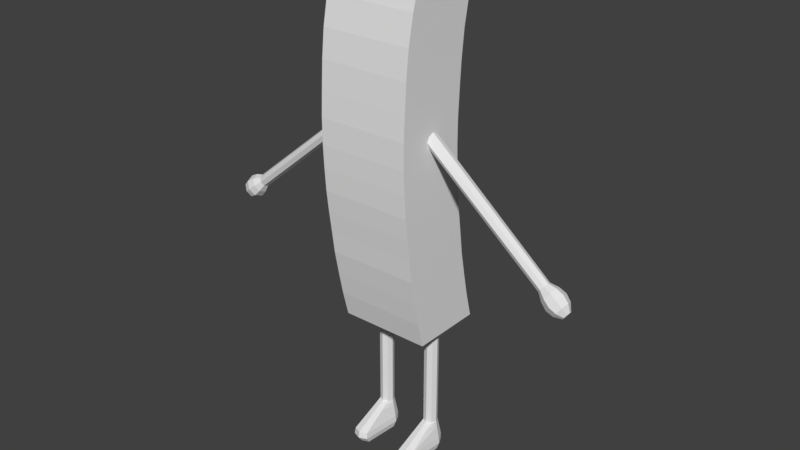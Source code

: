 # Source: FrenchFry.blend  (saved by Blender 2.78.0; exported with 4.5.12 LTS)
import bpy
from mathutils import Matrix  # noqa: F401  (used for matrix-valued properties, if any)

bpy.ops.wm.read_factory_settings(use_empty=True)
scene = bpy.context.scene
scene.name = 'Scene'

# ---- collections
col_collection_1 = bpy.data.collections.new('Collection 1'); scene.collection.children.link(col_collection_1)

# ---- world
world_world = bpy.data.worlds.new('World'); scene.world = world_world
world_world.color = (0.05088, 0.05088, 0.05088)
world_world.use_sun_shadow = False
world_world.sun_shadow_jitter_overblur = 0.0
world_world.cycles.sampling_method = 'MANUAL'

# ---- meshes
me_plane = bpy.data.meshes.new('Plane')
me_plane.from_pydata([(1.168, -0.9782, 0.0), (1.168, 0.8824, 0.0), (1.168, -1.053, 0.5454), (1.168, 0.8079, 0.5454), (1.168, -1.117, 1.091), (1.168, 0.7441, 1.091), (1.168, -1.156, 1.663), (1.168, 0.7042, 1.663), (1.168, -1.183, 2.248), (1.168, 0.6776, 2.248), (1.168, -1.185, 2.895), (1.168, 0.676, 2.895), (1.168, -1.152, 3.541), (1.168, 0.7084, 3.541), (1.168, -1.111, 4.216), (1.168, 0.7499, 4.216), (1.168, -1.035, 4.909), (1.168, 0.8254, 4.909), (1.168, -0.8967, 5.62), (1.168, 0.9639, 5.62), (1.168, -0.6935, 6.313), (1.168, 1.167, 6.313), (1.168, -0.9025, -0.5765), (1.168, 0.9582, -0.5765), (1.168, -0.7779, -1.219), (1.168, 1.083, -1.219), (1.168, -0.6581, -1.796), (1.168, 1.203, -1.796), (1.168, -0.4887, -2.461), (1.168, 1.372, -2.461), (1.169, -0.005952, 2.649), (1.169, -0.06286, 2.787), (1.169, -0.2003, 2.844), (1.169, -0.3377, 2.787), (1.169, -0.3946, 2.649), (1.169, -0.3377, 2.512), (1.169, -0.2003, 2.455), (1.169, -0.06286, 2.512), (4.175, -0.04355, 0.1352), (4.239, -0.08945, 0.226), (4.265, -0.2003, 0.2636), (4.239, -0.3111, 0.226), (4.175, -0.357, 0.1352), (4.112, -0.3111, 0.04434), (4.085, -0.2003, 0.006724), (4.112, -0.08945, 0.04434), (4.333, 0.04574, 0.01654), (4.432, -0.02631, 0.1591), (4.473, -0.2003, 0.2182), (4.432, -0.3742, 0.1591), (4.333, -0.4463, 0.01654), (4.233, -0.3742, -0.126), (4.192, -0.2003, -0.1851), (4.233, -0.02631, -0.126), (4.49, 0.08508, -0.1072), (4.606, 0.001505, 0.05815), (4.654, -0.2003, 0.1266), (4.606, -0.402, 0.05815), (4.49, -0.4856, -0.1072), (4.375, -0.402, -0.2726), (4.327, -0.2003, -0.3411), (4.375, 0.001505, -0.2726), (4.642, 0.04059, -0.2248), (4.739, -0.02995, -0.08519), (4.78, -0.2003, -0.02738), (4.739, -0.3706, -0.08519), (4.642, -0.4411, -0.2248), (4.544, -0.3706, -0.3644), (4.504, -0.2003, -0.4222), (4.544, -0.02995, -0.3644), (4.772, -0.08492, -0.33), (4.819, -0.1187, -0.2631), (4.838, -0.2003, -0.2354), (4.819, -0.2818, -0.2631), (4.772, -0.3156, -0.33), (4.725, -0.2818, -0.3968), (4.706, -0.2003, -0.4245), (4.725, -0.1187, -0.3968), (0.714, 0.6231, -2.46), (0.5862, 0.5702, -2.46), (0.5333, 0.4425, -2.46), (0.5862, 0.3148, -2.46), (0.714, 0.2619, -2.46), (0.8417, 0.3148, -2.46), (0.8946, 0.4425, -2.46), (0.8417, 0.5702, -2.46), (0.714, 0.6231, -5.285), (0.5862, 0.5702, -5.285), (0.5333, 0.4425, -5.285), (0.5862, 0.3148, -5.285), (0.714, 0.2619, -5.285), (0.8417, 0.3148, -5.285), (0.8946, 0.4425, -5.285), (0.8417, 0.5702, -5.285), (0.714, 0.7165, -5.762), (0.5202, 0.6363, -5.762), (0.4399, 0.4425, -5.762), (0.5202, -0.594, -5.762), (0.714, -0.6743, -5.762), (0.9077, -0.594, -5.762), (0.988, 0.4425, -5.762), (0.9077, 0.6363, -5.762), (0.714, 0.6291, -6.078), (0.5333, 0.5589, -6.078), (0.4584, 0.3895, -6.078), (0.5333, -0.5166, -6.078), (0.714, -0.5868, -6.078), (0.8947, -0.5166, -6.078), (0.9695, 0.3895, -6.078), (0.8947, 0.5589, -6.078), (1.169, 0.1509, 2.649), (1.169, 0.04804, 2.898), (1.169, -0.2003, 3.001), (1.169, -0.4486, 2.898), (1.169, -0.5514, 2.649), (1.169, -0.4486, 2.401), (1.169, -0.2003, 2.298), (1.169, 0.04804, 2.401), (1.168, 0.003723, 0.0), (1.168, -0.07077, 0.5454), (1.168, -0.1346, 1.091), (1.168, -0.1745, 1.663), (1.168, -0.2011, 2.248), (1.169, -0.2003, 2.382), (1.168, -0.1703, 3.541), (1.168, -0.1288, 4.216), (1.168, -0.05333, 4.909), (1.168, 0.08524, 5.62), (1.168, 0.2885, 6.313), (1.168, 0.07947, -0.5765), (1.168, 0.204, -1.219), (1.168, 0.3238, -1.796), (1.168, 0.4932, -2.461), (1.168, 0.6766, 2.649), (1.168, -1.184, 2.649), (1.168, -0.8964, 0.0), (1.168, -0.9709, 0.5454), (1.168, -1.035, 1.091), (1.168, -1.075, 1.663), (1.168, -1.101, 2.248), (1.168, -1.103, 2.895), (1.168, -1.07, 3.541), (1.168, -1.029, 4.216), (1.168, -0.9534, 4.909), (1.168, -0.8149, 5.62), (1.168, -0.6116, 6.313), (1.168, -0.8206, -0.5765), (1.168, -0.6961, -1.219), (1.168, -0.5763, -1.796), (1.168, -0.4069, -2.461), (1.168, -1.102, 2.649), (1.168, 0.8042, 0.0), (1.168, 0.7297, 0.5454), (1.168, 0.6659, 1.091), (1.168, 0.626, 1.663), (1.168, 0.5994, 2.248), (1.168, 0.5978, 2.895), (1.168, 0.6302, 3.541), (1.168, 0.6717, 4.216), (1.168, 0.7472, 4.909), (1.168, 0.8858, 5.62), (1.168, 1.089, 6.313), (1.168, 0.88, -0.5765), (1.168, 1.005, -1.219), (1.168, 1.124, -1.796), (1.168, 1.294, -2.461), (1.168, 0.5984, 2.649), (1.169, 0.06736, 2.649), (1.168, 0.1806, 0.0), (1.168, 0.1061, 0.5454), (1.168, 0.04223, 1.091), (1.168, 0.002325, 1.663), (1.168, -0.02428, 2.248), (1.169, -0.01102, 2.46), (1.168, 0.006513, 3.541), (1.168, 0.04808, 4.216), (1.168, 0.1235, 4.909), (1.168, 0.2621, 5.62), (1.168, 0.4653, 6.313), (1.168, 0.2563, -0.5765), (1.168, 0.3809, -1.219), (1.168, 0.5007, -1.796), (1.168, 0.67, -2.461), (1.168, -0.167, 0.0), (1.168, -0.2415, 0.5454), (1.168, -0.3053, 1.091), (1.168, -0.3452, 1.663), (1.168, -0.3718, 2.248), (1.169, -0.3895, 2.46), (1.168, -0.3411, 3.541), (1.168, -0.2995, 4.216), (1.168, -0.224, 4.909), (1.168, -0.08547, 5.62), (1.168, 0.1178, 6.313), (1.168, -0.09124, -0.5765), (1.168, 0.03333, -1.219), (1.168, 0.1531, -1.796), (1.168, 0.3225, -2.461), (1.169, -0.4679, 2.649), (1.168, -1.184, 2.479), (1.168, 0.677, 2.479), (1.169, -0.2003, 2.917), (1.168, -1.102, 2.479), (1.168, 0.5988, 2.479), (1.169, -0.01102, 2.839), (1.169, -0.3895, 2.839), (1.235, -0.3937, 2.594), (1.233, -0.3371, 2.458), (1.236, -0.2003, 2.787), (1.236, -0.3371, 2.731), (1.235, -0.006774, 2.594), (1.236, -0.06344, 2.731), (1.233, -0.06344, 2.458), (1.233, -0.2003, 2.402), (1.327, -0.3926, 2.517), (1.331, -0.2003, 2.708), (1.327, -0.007927, 2.517), (1.323, -0.06426, 2.382), (1.323, -0.3363, 2.382), (1.33, -0.3363, 2.652), (1.33, -0.06426, 2.652), (1.322, -0.2003, 2.326), (4.114, -0.3577, 0.1867), (4.202, -0.2003, 0.3165), (4.114, -0.04278, 0.1867), (4.051, -0.0889, 0.09492), (4.051, -0.3116, 0.09492), (4.176, -0.3116, 0.2785), (4.176, -0.0889, 0.2785), (4.026, -0.2003, 0.05691), (3.994, -0.3121, 0.143), (4.116, -0.3121, 0.3283), (4.116, -0.08839, 0.3283), (3.969, -0.2003, 0.1046), (4.055, -0.3585, 0.2356), (4.141, -0.2003, 0.3667), (4.055, -0.04205, 0.2356), (3.994, -0.08839, 0.143), (4.156, -0.06648, -0.01762), (4.232, -0.01107, 0.09202), (4.156, -0.334, -0.01762), (4.124, -0.2003, -0.06304), (4.309, -0.334, 0.2017), (4.232, -0.3894, 0.09202), (4.309, -0.06648, 0.2017), (4.341, -0.2003, 0.2471), (0.7182, -0.9782, 0.0), (0.7182, -1.053, 0.5454), (0.7182, -1.117, 1.091), (0.7182, -1.156, 1.663), (0.7182, -1.183, 2.248), (0.7182, -1.185, 2.895), (0.7182, -1.152, 3.541), (0.7182, -1.111, 4.216), (0.7182, -1.035, 4.909), (0.7182, -0.8967, 5.62), (0.7182, -0.6935, 6.313), (0.7182, -0.9025, -0.5765), (0.7182, -0.7779, -1.219), (0.7182, -0.6581, -1.796), (0.7182, -0.4887, -2.461), (0.7182, 0.8824, 0.0), (0.7182, 0.8079, 0.5454), (0.7182, 0.7441, 1.091), (0.7182, 0.7042, 1.663), (0.7182, 0.6776, 2.248), (0.7182, 0.676, 2.895), (0.7182, 0.7084, 3.541), (0.7182, 0.7499, 4.216), (0.7182, 0.8254, 4.909), (0.7182, 0.9639, 5.62), (0.7182, 1.167, 6.313), (0.7182, 0.9582, -0.5765), (0.7182, 1.083, -1.219), (0.7182, 1.203, -1.796), (0.7182, 1.372, -2.461), (0.7182, 0.2885, 6.313), (0.7182, 0.6766, 2.649), (0.7182, -1.184, 2.649), (0.7182, -0.6116, 6.313), (0.7182, -0.4069, -2.461), (0.7182, 1.294, -2.461), (0.7182, 1.089, 6.313), (0.7182, 0.4653, 6.313), (0.8807, 0.6093, -2.46), (0.7182, 0.1178, 6.313), (0.714, 0.2067, -2.46), (0.7182, -1.184, 2.479), (0.7182, 0.677, 2.479), (0.5347, 0.8824, 0.0), (0.5347, 0.8079, 0.5454), (0.5347, 0.7441, 1.091), (0.5347, 0.7042, 1.663), (0.5347, 0.6776, 2.248), (0.5347, 0.676, 2.895), (0.5347, 0.7084, 3.541), (0.5347, 0.7499, 4.216), (0.5347, 0.8254, 4.909), (0.5347, 0.9639, 5.62), (0.5347, 1.167, 6.313), (0.5347, 0.9582, -0.5765), (0.5347, 1.083, -1.219), (0.5347, 1.203, -1.796), (0.5347, 1.372, -2.461), (0.5347, 0.2885, 6.313), (0.5347, -1.184, 2.649), (0.5347, -0.6116, 6.313), (0.5347, 1.089, 6.313), (0.5347, 0.4653, 6.313), (0.5347, 0.1178, 6.313), (0.5347, -1.184, 2.479), (0.5347, -0.9782, 0.0), (0.5347, -1.053, 0.5454), (0.5347, -1.117, 1.091), (0.5347, -1.156, 1.663), (0.5347, -1.183, 2.248), (0.5347, -1.185, 2.895), (0.5347, -1.152, 3.541), (0.5347, -1.111, 4.216), (0.5347, -1.035, 4.909), (0.5347, -0.8967, 5.62), (0.5347, -0.6935, 6.313), (0.5347, -0.9025, -0.5765), (0.5347, -0.7779, -1.219), (0.5347, -0.6581, -1.796), (0.5347, -0.4887, -2.461), (0.4229, 0.4425, -2.46), (0.5347, 0.6766, 2.649), (0.5347, -0.4069, -2.461), (0.5347, 1.294, -2.461), (0.9498, 0.4425, -2.46), (0.8807, 0.2757, -2.46), (0.5347, 0.677, 2.479), (0.8951, -0.9782, 0.0), (0.8951, -1.053, 0.5454), (0.8951, -1.117, 1.091), (0.8951, -1.156, 1.663), (0.8951, -1.183, 2.248), (0.8951, -1.185, 2.895), (0.8951, -1.152, 3.541), (0.8951, -1.111, 4.216), (0.8951, -1.035, 4.909), (0.8951, -0.8967, 5.62), (0.8951, -0.6935, 6.313), (0.8951, -0.9025, -0.5765), (0.8951, -0.7779, -1.219), (0.8951, -0.6581, -1.796), (0.8951, -0.4887, -2.461), (0.5472, 0.6093, -2.46), (0.8951, 0.6766, 2.649), (0.8951, -0.4069, -2.461), (0.8951, 1.294, -2.461), (0.714, 0.6783, -2.46), (0.5472, 0.2757, -2.46), (0.8951, 0.677, 2.479), (0.8951, 0.8824, 0.0), (0.8951, 0.8079, 0.5454), (0.8951, 0.7441, 1.091), (0.8951, 0.7042, 1.663), (0.8951, 0.6776, 2.248), (0.8951, 0.676, 2.895), (0.8951, 0.7084, 3.541), (0.8951, 0.7499, 4.216), (0.8951, 0.8254, 4.909), (0.8951, 0.9639, 5.62), (0.8951, 1.167, 6.313), (0.8951, 0.9582, -0.5765), (0.8951, 1.083, -1.219), (0.8951, 1.203, -1.796), (0.8951, 1.372, -2.461), (0.8951, 0.2885, 6.313), (0.8951, -1.184, 2.649), (0.8951, -0.6116, 6.313), (0.8951, 1.089, 6.313), (0.8951, 0.4653, 6.313), (0.8951, 0.1178, 6.313), (0.8951, -1.184, 2.479), (1.095, -0.9782, 0.0), (1.095, -1.053, 0.5454), (1.095, -1.117, 1.091), (1.095, -1.156, 1.663), (1.095, -1.183, 2.248), (1.095, -1.185, 2.895), (1.095, -1.152, 3.541), (1.095, -1.111, 4.216), (1.095, -1.035, 4.909), (1.095, -0.8967, 5.62), (1.095, -0.6935, 6.313), (1.095, -0.9025, -0.5765), (1.095, -0.7779, -1.219), (1.095, -0.6581, -1.796), (1.095, -0.4887, -2.461), (1.095, 0.4696, -2.461), (1.095, 0.6766, 2.649), (1.095, -0.4069, -2.461), (1.095, 1.294, -2.461), (1.095, 0.6636, -2.461), (1.095, 0.2967, -2.461), (1.095, 0.677, 2.479), (1.095, 0.8824, 0.0), (1.095, 0.8079, 0.5454), (1.095, 0.7441, 1.091), (1.095, 0.7042, 1.663), (1.095, 0.6776, 2.248), (1.095, 0.676, 2.895), (1.095, 0.7084, 3.541), (1.095, 0.7499, 4.216), (1.095, 0.8254, 4.909), (1.095, 0.9639, 5.62), (1.095, 1.167, 6.313), (1.095, 0.9582, -0.5765), (1.095, 1.083, -1.219), (1.095, 1.203, -1.796), (1.095, 1.372, -2.461), (1.095, 0.2885, 6.313), (1.095, -1.184, 2.649), (1.095, -0.6116, 6.313), (1.095, 1.089, 6.313), (1.095, 0.4653, 6.313), (1.095, 0.1178, 6.313), (1.095, -1.184, 2.479), (0.714, 0.7336, -2.46), (0.5082, 0.6483, -2.46), (0.4781, 0.4425, -2.46), (0.5082, 0.2367, -2.46), (0.714, 0.1515, -2.46), (0.9198, 0.2367, -2.46), (1.005, 0.4425, -2.46), (0.9198, 0.6483, -2.46), (0.714, 0.2619, -2.52), (0.8417, 0.3148, -2.52), (0.5333, 0.4425, -2.52), (0.5862, 0.3148, -2.52), (0.714, 0.6231, -2.52), (0.5862, 0.5702, -2.52), (0.8417, 0.5702, -2.52), (0.8946, 0.4425, -2.52), (0.714, 0.2619, -2.579), (0.5333, 0.4425, -2.579), (0.714, 0.6231, -2.579), (0.8417, 0.5702, -2.579), (0.8417, 0.3148, -2.579), (0.5862, 0.3148, -2.579), (0.5862, 0.5702, -2.579), (0.8946, 0.4425, -2.579), (0.8517, 0.5802, -5.357), (0.714, 0.6372, -5.357), (0.8517, 0.1774, -5.357), (0.9087, 0.4425, -5.357), (0.5763, 0.1774, -5.357), (0.714, 0.1204, -5.357), (0.5763, 0.5802, -5.357), (0.5192, 0.4425, -5.357), (0.8622, 0.5908, -5.434), (0.8622, 0.03233, -5.434), (0.5657, 0.03233, -5.434), (0.5657, 0.5908, -5.434), (0.714, 0.6522, -5.434), (0.9236, 0.4425, -5.434), (0.714, -0.02908, -5.434), (0.5043, 0.4425, -5.434), (0.714, 0.2619, -5.201), (0.5333, 0.4425, -5.201), (0.714, 0.6231, -5.201), (0.8417, 0.5702, -5.201), (0.8417, 0.3148, -5.201), (0.5862, 0.3148, -5.201), (0.5862, 0.5702, -5.201), (0.8946, 0.4425, -5.201), (0.8417, 0.3148, -5.112), (0.5862, 0.3148, -5.112), (0.5862, 0.5702, -5.112), (0.8946, 0.4425, -5.112), (0.714, 0.2619, -5.112), (0.5333, 0.4425, -5.112), (0.714, 0.6231, -5.112), (0.8417, 0.5702, -5.112), (0.8417, 0.3148, -3.846), (0.5862, 0.3148, -3.846), (0.5862, 0.5702, -3.846), (0.8946, 0.4425, -3.846), (0.714, 0.2619, -3.846), (0.5333, 0.4425, -3.846), (0.714, 0.6231, -3.846), (0.8417, 0.5702, -3.846), (0.714, 0.2619, -4.011), (0.5333, 0.4425, -4.011), (0.714, 0.6231, -4.011), (0.8417, 0.5702, -4.011), (0.8417, 0.3148, -4.011), (0.5862, 0.3148, -4.011), (0.5862, 0.5702, -4.011), (0.8946, 0.4425, -4.011), (0.8417, 0.3148, -3.671), (0.5862, 0.3148, -3.671), (0.5862, 0.5702, -3.671), (0.8946, 0.4425, -3.671), (0.714, 0.2619, -3.671), (0.5333, 0.4425, -3.671), (0.714, 0.6231, -3.671), (0.8417, 0.5702, -3.671), (0.8417, 0.3148, -3.928), (0.5862, 0.3148, -3.928), (0.5862, 0.5702, -3.928), (0.8946, 0.4425, -3.928), (0.714, 0.2619, -3.928), (0.5333, 0.4425, -3.928), (0.714, 0.6231, -3.928), (0.8417, 0.5702, -3.928), (0.714, 0.2619, -3.759), (0.5333, 0.4425, -3.759), (0.714, 0.6231, -3.759), (0.8417, 0.5702, -3.759), (0.8417, 0.3148, -3.759), (0.5862, 0.3148, -3.759), (0.5862, 0.5702, -3.759), (0.8946, 0.4425, -3.759), (0.714, 0.2619, -4.562), (0.5333, 0.4425, -4.562), (0.714, 0.6231, -4.562), (0.8417, 0.5702, -4.562), (0.8417, 0.3148, -4.562), (0.5862, 0.3148, -4.562), (0.5862, 0.5702, -4.562), (0.8946, 0.4425, -4.562), (0.8417, 0.3148, -3.125), (0.5862, 0.3148, -3.125), (0.5862, 0.5702, -3.125), (0.8946, 0.4425, -3.125), (0.714, 0.2619, -3.125), (0.5333, 0.4425, -3.125), (0.714, 0.6231, -3.125), (0.8417, 0.5702, -3.125), (2.659, -0.3242, 1.263), (2.723, -0.3242, 1.49), (2.723, -0.07632, 1.49), (2.645, -0.2003, 1.216), (2.691, -0.3755, 1.376), (2.736, -0.2003, 1.537), (2.691, -0.02499, 1.376), (2.659, -0.07632, 1.263), (2.506, -0.3256, 1.391), (2.563, -0.3256, 1.624), (2.563, -0.07494, 1.624), (2.494, -0.2003, 1.343), (2.534, -0.3775, 1.507), (2.575, -0.2003, 1.672), (2.534, -0.02303, 1.507), (2.506, -0.07494, 1.391), (2.861, -0.3734, 1.234), (2.912, -0.2003, 1.391), (2.861, -0.02711, 1.234), (2.825, -0.07783, 1.123), (2.825, -0.3227, 1.123), (2.897, -0.3227, 1.345), (2.897, -0.07783, 1.345), (2.81, -0.2003, 1.077), (2.613, -0.3765, 1.442), (2.656, -0.2003, 1.605), (2.613, -0.02401, 1.442), (2.582, -0.07563, 1.327), (2.582, -0.3249, 1.327), (2.643, -0.3249, 1.557), (2.643, -0.07563, 1.557), (2.57, -0.2003, 1.279), (2.742, -0.3234, 1.193), (2.81, -0.3234, 1.418), (2.81, -0.07707, 1.418), (2.728, -0.2003, 1.146), (2.776, -0.3745, 1.305), (2.824, -0.2003, 1.464), (2.776, -0.02605, 1.305), (2.742, -0.07707, 1.193), (0.4192, 0.4393, -5.92), (0.5056, -0.6205, -5.92), (0.714, 0.7037, -5.92), (0.5056, 0.62, -5.92), (0.9223, 0.62, -5.92), (0.9223, -0.6205, -5.92), (1.009, 0.4393, -5.92), (0.714, -0.7042, -5.92), (-1.168, -0.9782, 0.0), (-1.168, 0.8824, 0.0), (-1.168, -1.053, 0.5454), (-1.168, 0.8079, 0.5454), (-1.168, -1.117, 1.091), (-1.168, 0.7441, 1.091), (-1.168, -1.156, 1.663), (-1.168, 0.7042, 1.663), (-1.168, -1.183, 2.248), (-1.168, 0.6776, 2.248), (-1.168, -1.185, 2.895), (-1.168, 0.676, 2.895), (-1.168, -1.152, 3.541), (-1.168, 0.7084, 3.541), (-1.168, -1.111, 4.216), (-1.168, 0.7499, 4.216), (-1.168, -1.035, 4.909), (-1.168, 0.8254, 4.909), (-1.168, -0.8967, 5.62), (-1.168, 0.9639, 5.62), (-1.168, -0.6935, 6.313), (-1.168, 1.167, 6.313), (-1.168, -0.9025, -0.5765), (-1.168, 0.9582, -0.5765), (-1.168, -0.7779, -1.219), (-1.168, 1.083, -1.219), (-1.168, -0.6581, -1.796), (-1.168, 1.203, -1.796), (-1.168, -0.4887, -2.461), (-1.168, 1.372, -2.461), (0.0, -0.9782, 0.0), (0.0, 0.8824, 0.0), (0.0, -1.053, 0.5454), (0.0, 0.8079, 0.5454), (0.0, -1.117, 1.091), (0.0, 0.7441, 1.091), (0.0, -1.156, 1.663), (0.0, 0.7042, 1.663), (0.0, -1.183, 2.248), (0.0, 0.6776, 2.248), (0.0, -1.185, 2.895), (0.0, 0.676, 2.895), (0.0, -1.152, 3.541), (0.0, 0.7084, 3.541), (0.0, -1.111, 4.216), (0.0, 0.7499, 4.216), (0.0, -1.035, 4.909), (0.0, 0.8254, 4.909), (0.0, -0.8967, 5.62), (0.0, 0.9639, 5.62), (0.0, -0.6935, 6.313), (0.0, 1.167, 6.313), (0.0, -0.9025, -0.5765), (0.0, 0.9582, -0.5765), (0.0, -0.7779, -1.219), (0.0, 1.083, -1.219), (0.0, -0.6581, -1.796), (0.0, 1.203, -1.796), (0.0, -0.4887, -2.461), (0.0, 1.372, -2.461), (-1.169, -0.005952, 2.649), (-1.169, -0.06286, 2.787), (-1.169, -0.2003, 2.844), (-1.169, -0.3377, 2.787), (-1.169, -0.3946, 2.649), (-1.169, -0.3377, 2.512), (-1.169, -0.2003, 2.455), (-1.169, -0.06286, 2.512), (-4.175, -0.04355, 0.1352), (-4.239, -0.08945, 0.226), (-4.265, -0.2003, 0.2636), (-4.239, -0.3111, 0.226), (-4.175, -0.357, 0.1352), (-4.112, -0.3111, 0.04434), (-4.085, -0.2003, 0.006724), (-4.112, -0.08945, 0.04434), (-4.333, 0.04574, 0.01654), (-4.432, -0.02631, 0.1591), (-4.473, -0.2003, 0.2182), (-4.432, -0.3742, 0.1591), (-4.333, -0.4463, 0.01654), (-4.233, -0.3742, -0.126), (-4.192, -0.2003, -0.1851), (-4.233, -0.02631, -0.126), (-4.49, 0.08508, -0.1072), (-4.606, 0.001505, 0.05815), (-4.654, -0.2003, 0.1266), (-4.606, -0.402, 0.05815), (-4.49, -0.4856, -0.1072), (-4.375, -0.402, -0.2726), (-4.327, -0.2003, -0.3411), (-4.375, 0.001505, -0.2726), (-4.642, 0.04059, -0.2248), (-4.739, -0.02995, -0.08519), (-4.78, -0.2003, -0.02738), (-4.739, -0.3706, -0.08519), (-4.642, -0.4411, -0.2248), (-4.544, -0.3706, -0.3644), (-4.504, -0.2003, -0.4222), (-4.544, -0.02995, -0.3644), (-4.772, -0.08492, -0.33), (-4.819, -0.1187, -0.2631), (-4.838, -0.2003, -0.2354), (-4.819, -0.2818, -0.2631), (-4.772, -0.3156, -0.33), (-4.725, -0.2818, -0.3968), (-4.706, -0.2003, -0.4245), (-4.725, -0.1187, -0.3968), (-0.714, 0.6231, -2.46), (-0.5862, 0.5702, -2.46), (-0.5333, 0.4425, -2.46), (-0.5862, 0.3148, -2.46), (-0.714, 0.2619, -2.46), (-0.8417, 0.3148, -2.46), (-0.8946, 0.4425, -2.46), (-0.8417, 0.5702, -2.46), (-0.714, 0.6231, -5.285), (-0.5862, 0.5702, -5.285), (-0.5333, 0.4425, -5.285), (-0.5862, 0.3148, -5.285), (-0.714, 0.2619, -5.285), (-0.8417, 0.3148, -5.285), (-0.8946, 0.4425, -5.285), (-0.8417, 0.5702, -5.285), (-0.714, 0.7165, -5.762), (-0.5202, 0.6363, -5.762), (-0.4399, 0.4425, -5.762), (-0.5202, -0.594, -5.762), (-0.714, -0.6743, -5.762), (-0.9077, -0.594, -5.762), (-0.988, 0.4425, -5.762), (-0.9077, 0.6363, -5.762), (-0.714, 0.6291, -6.078), (-0.5333, 0.5589, -6.078), (-0.4584, 0.3895, -6.078), (-0.5333, -0.5166, -6.078), (-0.714, -0.5868, -6.078), (-0.8947, -0.5166, -6.078), (-0.9695, 0.3895, -6.078), (-0.8947, 0.5589, -6.078), (-1.169, 0.1509, 2.649), (-1.169, 0.04804, 2.898), (-1.169, -0.2003, 3.001), (-1.169, -0.4486, 2.898), (-1.169, -0.5514, 2.649), (-1.169, -0.4486, 2.401), (-1.169, -0.2003, 2.298), (-1.169, 0.04804, 2.401), (-1.168, 0.003723, 0.0), (-1.168, -0.07077, 0.5454), (-1.168, -0.1346, 1.091), (-1.168, -0.1745, 1.663), (-1.168, -0.2011, 2.248), (-1.169, -0.2003, 2.382), (-1.168, -0.1703, 3.541), (-1.168, -0.1288, 4.216), (-1.168, -0.05333, 4.909), (-1.168, 0.08524, 5.62), (-1.168, 0.2885, 6.313), (-1.168, 0.07947, -0.5765), (-1.168, 0.204, -1.219), (-1.168, 0.3238, -1.796), (-1.168, 0.4932, -2.461), (0.0, 0.4375, -2.461), (0.0, 0.2885, 6.313), (-1.168, 0.6766, 2.649), (-1.168, -1.184, 2.649), (0.0, -1.184, 2.649), (0.0, 0.6766, 2.649), (0.0, -0.4069, -2.461), (-1.168, -0.8964, 0.0), (-1.168, -0.9709, 0.5454), (-1.168, -1.035, 1.091), (-1.168, -1.075, 1.663), (-1.168, -1.101, 2.248), (-1.168, -1.103, 2.895), (-1.168, -1.07, 3.541), (-1.168, -1.029, 4.216), (-1.168, -0.9534, 4.909), (-1.168, -0.8149, 5.62), (-1.168, -0.6116, 6.313), (-1.168, -0.8206, -0.5765), (-1.168, -0.6961, -1.219), (-1.168, -0.5763, -1.796), (-1.168, -0.4069, -2.461), (0.0, -0.6116, 6.313), (-1.168, -1.102, 2.649), (-1.168, 0.8042, 0.0), (-1.168, 0.7297, 0.5454), (-1.168, 0.6659, 1.091), (-1.168, 0.626, 1.663), (-1.168, 0.5994, 2.248), (-1.168, 0.5978, 2.895), (-1.168, 0.6302, 3.541), (-1.168, 0.6717, 4.216), (-1.168, 0.7472, 4.909), (-1.168, 0.8858, 5.62), (-1.168, 1.089, 6.313), (-1.168, 0.88, -0.5765), (-1.168, 1.005, -1.219), (-1.168, 1.124, -1.796), (-1.168, 1.294, -2.461), (0.0, 1.089, 6.313), (0.0, 1.294, -2.461), (-1.168, 0.5984, 2.649), (0.0, 0.6144, -2.461), (-1.169, 0.06736, 2.649), (-1.168, 0.1806, 0.0), (-1.168, 0.1061, 0.5454), (-1.168, 0.04223, 1.091), (-1.168, 0.002325, 1.663), (-1.168, -0.02428, 2.248), (-1.169, -0.01102, 2.46), (-1.168, 0.006513, 3.541), (-1.168, 0.04808, 4.216), (-1.168, 0.1235, 4.909), (-1.168, 0.2621, 5.62), (-1.168, 0.4653, 6.313), (-1.168, 0.2563, -0.5765), (-1.168, 0.3809, -1.219), (-1.168, 0.5007, -1.796), (-1.168, 0.67, -2.461), (0.0, 0.4653, 6.313), (-1.168, -0.167, 0.0), (-1.168, -0.2415, 0.5454), (-1.168, -0.3053, 1.091), (-1.168, -0.3452, 1.663), (-1.168, -0.3718, 2.248), (-1.169, -0.3895, 2.46), (-1.168, -0.3411, 3.541), (-1.168, -0.2995, 4.216), (-1.168, -0.224, 4.909), (-1.168, -0.08547, 5.62), (-1.168, 0.1178, 6.313), (-1.168, -0.09124, -0.5765), (-1.168, 0.03333, -1.219), (-1.168, 0.1531, -1.796), (-1.168, 0.3225, -2.461), (0.0, 0.1178, 6.313), (0.0, 0.2668, -2.461), (-1.169, -0.4679, 2.649), (-1.168, -1.184, 2.479), (-1.168, 0.677, 2.479), (0.0, -1.184, 2.479), (0.0, 0.677, 2.479), (-1.169, -0.2003, 2.917), (-1.168, -1.102, 2.479), (-1.168, 0.5988, 2.479), (-1.169, -0.01102, 2.839), (-1.169, -0.3895, 2.839), (-1.235, -0.3937, 2.594), (-1.233, -0.3371, 2.458), (-1.236, -0.2003, 2.787), (-1.236, -0.3371, 2.731), (-1.235, -0.006774, 2.594), (-1.236, -0.06344, 2.731), (-1.233, -0.06344, 2.458), (-1.233, -0.2003, 2.402), (-1.327, -0.3926, 2.517), (-1.331, -0.2003, 2.708), (-1.327, -0.007927, 2.517), (-1.323, -0.06426, 2.382), (-1.323, -0.3363, 2.382), (-1.33, -0.3363, 2.652), (-1.33, -0.06426, 2.652), (-1.322, -0.2003, 2.326), (-4.114, -0.3577, 0.1867), (-4.202, -0.2003, 0.3165), (-4.114, -0.04278, 0.1867), (-4.051, -0.0889, 0.09492), (-4.051, -0.3116, 0.09492), (-4.176, -0.3116, 0.2785), (-4.176, -0.0889, 0.2785), (-4.026, -0.2003, 0.05691), (-3.994, -0.3121, 0.143), (-4.116, -0.3121, 0.3283), (-4.116, -0.08839, 0.3283), (-3.969, -0.2003, 0.1046), (-4.055, -0.3585, 0.2356), (-4.141, -0.2003, 0.3667), (-4.055, -0.04205, 0.2356), (-3.994, -0.08839, 0.143), (-4.156, -0.06648, -0.01762), (-4.232, -0.01107, 0.09202), (-4.156, -0.334, -0.01762), (-4.124, -0.2003, -0.06304), (-4.309, -0.334, 0.2017), (-4.232, -0.3894, 0.09202), (-4.309, -0.06648, 0.2017), (-4.341, -0.2003, 0.2471), (-0.7182, -0.9782, 0.0), (-0.7182, -1.053, 0.5454), (-0.7182, -1.117, 1.091), (-0.7182, -1.156, 1.663), (-0.7182, -1.183, 2.248), (-0.7182, -1.185, 2.895), (-0.7182, -1.152, 3.541), (-0.7182, -1.111, 4.216), (-0.7182, -1.035, 4.909), (-0.7182, -0.8967, 5.62), (-0.7182, -0.6935, 6.313), (-0.7182, -0.9025, -0.5765), (-0.7182, -0.7779, -1.219), (-0.7182, -0.6581, -1.796), (-0.7182, -0.4887, -2.461), (-0.7182, 0.8824, 0.0), (-0.7182, 0.8079, 0.5454), (-0.7182, 0.7441, 1.091), (-0.7182, 0.7042, 1.663), (-0.7182, 0.6776, 2.248), (-0.7182, 0.676, 2.895), (-0.7182, 0.7084, 3.541), (-0.7182, 0.7499, 4.216), (-0.7182, 0.8254, 4.909), (-0.7182, 0.9639, 5.62), (-0.7182, 1.167, 6.313), (-0.7182, 0.9582, -0.5765), (-0.7182, 1.083, -1.219), (-0.7182, 1.203, -1.796), (-0.7182, 1.372, -2.461), (-0.7182, 0.2885, 6.313), (-0.7182, 0.6766, 2.649), (-0.7182, -1.184, 2.649), (-0.7182, -0.6116, 6.313), (-0.7182, -0.4069, -2.461), (-0.7182, 1.294, -2.461), (-0.7182, 1.089, 6.313), (-0.7182, 0.4653, 6.313), (-0.8807, 0.6093, -2.46), (-0.7182, 0.1178, 6.313), (-0.714, 0.2067, -2.46), (-0.7182, -1.184, 2.479), (-0.7182, 0.677, 2.479), (-0.5347, 0.8824, 0.0), (-0.5347, 0.8079, 0.5454), (-0.5347, 0.7441, 1.091), (-0.5347, 0.7042, 1.663), (-0.5347, 0.6776, 2.248), (-0.5347, 0.676, 2.895), (-0.5347, 0.7084, 3.541), (-0.5347, 0.7499, 4.216), (-0.5347, 0.8254, 4.909), (-0.5347, 0.9639, 5.62), (-0.5347, 1.167, 6.313), (-0.5347, 0.9582, -0.5765), (-0.5347, 1.083, -1.219), (-0.5347, 1.203, -1.796), (-0.5347, 1.372, -2.461), (-0.5347, 0.2885, 6.313), (-0.5347, -1.184, 2.649), (-0.5347, -0.6116, 6.313), (-0.5347, 1.089, 6.313), (-0.5347, 0.4653, 6.313), (-0.5347, 0.1178, 6.313), (-0.5347, -1.184, 2.479), (-0.5347, -0.9782, 0.0), (-0.5347, -1.053, 0.5454), (-0.5347, -1.117, 1.091), (-0.5347, -1.156, 1.663), (-0.5347, -1.183, 2.248), (-0.5347, -1.185, 2.895), (-0.5347, -1.152, 3.541), (-0.5347, -1.111, 4.216), (-0.5347, -1.035, 4.909), (-0.5347, -0.8967, 5.62), (-0.5347, -0.6935, 6.313), (-0.5347, -0.9025, -0.5765), (-0.5347, -0.7779, -1.219), (-0.5347, -0.6581, -1.796), (-0.5347, -0.4887, -2.461), (-0.4229, 0.4425, -2.46), (-0.5347, 0.6766, 2.649), (-0.5347, -0.4069, -2.461), (-0.5347, 1.294, -2.461), (-0.9498, 0.4425, -2.46), (-0.8807, 0.2757, -2.46), (-0.5347, 0.677, 2.479), (-0.8951, -0.9782, 0.0), (-0.8951, -1.053, 0.5454), (-0.8951, -1.117, 1.091), (-0.8951, -1.156, 1.663), (-0.8951, -1.183, 2.248), (-0.8951, -1.185, 2.895), (-0.8951, -1.152, 3.541), (-0.8951, -1.111, 4.216), (-0.8951, -1.035, 4.909), (-0.8951, -0.8967, 5.62), (-0.8951, -0.6935, 6.313), (-0.8951, -0.9025, -0.5765), (-0.8951, -0.7779, -1.219), (-0.8951, -0.6581, -1.796), (-0.8951, -0.4887, -2.461), (-0.5472, 0.6093, -2.46), (-0.8951, 0.6766, 2.649), (-0.8951, -0.4069, -2.461), (-0.8951, 1.294, -2.461), (-0.714, 0.6783, -2.46), (-0.5472, 0.2757, -2.46), (-0.8951, 0.677, 2.479), (-0.8951, 0.8824, 0.0), (-0.8951, 0.8079, 0.5454), (-0.8951, 0.7441, 1.091), (-0.8951, 0.7042, 1.663), (-0.8951, 0.6776, 2.248), (-0.8951, 0.676, 2.895), (-0.8951, 0.7084, 3.541), (-0.8951, 0.7499, 4.216), (-0.8951, 0.8254, 4.909), (-0.8951, 0.9639, 5.62), (-0.8951, 1.167, 6.313), (-0.8951, 0.9582, -0.5765), (-0.8951, 1.083, -1.219), (-0.8951, 1.203, -1.796), (-0.8951, 1.372, -2.461), (-0.8951, 0.2885, 6.313), (-0.8951, -1.184, 2.649), (-0.8951, -0.6116, 6.313), (-0.8951, 1.089, 6.313), (-0.8951, 0.4653, 6.313), (-0.8951, 0.1178, 6.313), (-0.8951, -1.184, 2.479), (-1.095, -0.9782, 0.0), (-1.095, -1.053, 0.5454), (-1.095, -1.117, 1.091), (-1.095, -1.156, 1.663), (-1.095, -1.183, 2.248), (-1.095, -1.185, 2.895), (-1.095, -1.152, 3.541), (-1.095, -1.111, 4.216), (-1.095, -1.035, 4.909), (-1.095, -0.8967, 5.62), (-1.095, -0.6935, 6.313), (-1.095, -0.9025, -0.5765), (-1.095, -0.7779, -1.219), (-1.095, -0.6581, -1.796), (-1.095, -0.4887, -2.461), (-1.095, 0.4696, -2.461), (-1.095, 0.6766, 2.649), (-1.095, -0.4069, -2.461), (-1.095, 1.294, -2.461), (-1.095, 0.6636, -2.461), (-1.095, 0.2967, -2.461), (-1.095, 0.677, 2.479), (-1.095, 0.8824, 0.0), (-1.095, 0.8079, 0.5454), (-1.095, 0.7441, 1.091), (-1.095, 0.7042, 1.663), (-1.095, 0.6776, 2.248), (-1.095, 0.676, 2.895), (-1.095, 0.7084, 3.541), (-1.095, 0.7499, 4.216), (-1.095, 0.8254, 4.909), (-1.095, 0.9639, 5.62), (-1.095, 1.167, 6.313), (-1.095, 0.9582, -0.5765), (-1.095, 1.083, -1.219), (-1.095, 1.203, -1.796), (-1.095, 1.372, -2.461), (-1.095, 0.2885, 6.313), (-1.095, -1.184, 2.649), (-1.095, -0.6116, 6.313), (-1.095, 1.089, 6.313), (-1.095, 0.4653, 6.313), (-1.095, 0.1178, 6.313), (-1.095, -1.184, 2.479), (-0.714, 0.7336, -2.46), (-0.5082, 0.6483, -2.46), (-0.4781, 0.4425, -2.46), (-0.5082, 0.2367, -2.46), (-0.714, 0.1515, -2.46), (-0.9198, 0.2367, -2.46), (-1.005, 0.4425, -2.46), (-0.9198, 0.6483, -2.46), (-0.714, 0.2619, -2.52), (-0.8417, 0.3148, -2.52), (-0.5333, 0.4425, -2.52), (-0.5862, 0.3148, -2.52), (-0.714, 0.6231, -2.52), (-0.5862, 0.5702, -2.52), (-0.8417, 0.5702, -2.52), (-0.8946, 0.4425, -2.52), (-0.714, 0.2619, -2.579), (-0.5333, 0.4425, -2.579), (-0.714, 0.6231, -2.579), (-0.8417, 0.5702, -2.579), (-0.8417, 0.3148, -2.579), (-0.5862, 0.3148, -2.579), (-0.5862, 0.5702, -2.579), (-0.8946, 0.4425, -2.579), (-0.8517, 0.5802, -5.357), (-0.714, 0.6372, -5.357), (-0.8517, 0.1774, -5.357), (-0.9087, 0.4425, -5.357), (-0.5763, 0.1774, -5.357), (-0.714, 0.1204, -5.357), (-0.5763, 0.5802, -5.357), (-0.5192, 0.4425, -5.357), (-0.8622, 0.5908, -5.434), (-0.8622, 0.03233, -5.434), (-0.5657, 0.03233, -5.434), (-0.5657, 0.5908, -5.434), (-0.714, 0.6522, -5.434), (-0.9236, 0.4425, -5.434), (-0.714, -0.02908, -5.434), (-0.5043, 0.4425, -5.434), (-0.714, 0.2619, -5.201), (-0.5333, 0.4425, -5.201), (-0.714, 0.6231, -5.201), (-0.8417, 0.5702, -5.201), (-0.8417, 0.3148, -5.201), (-0.5862, 0.3148, -5.201), (-0.5862, 0.5702, -5.201), (-0.8946, 0.4425, -5.201), (-0.8417, 0.3148, -5.112), (-0.5862, 0.3148, -5.112), (-0.5862, 0.5702, -5.112), (-0.8946, 0.4425, -5.112), (-0.714, 0.2619, -5.112), (-0.5333, 0.4425, -5.112), (-0.714, 0.6231, -5.112), (-0.8417, 0.5702, -5.112), (-0.8417, 0.3148, -3.846), (-0.5862, 0.3148, -3.846), (-0.5862, 0.5702, -3.846), (-0.8946, 0.4425, -3.846), (-0.714, 0.2619, -3.846), (-0.5333, 0.4425, -3.846), (-0.714, 0.6231, -3.846), (-0.8417, 0.5702, -3.846), (-0.714, 0.2619, -4.011), (-0.5333, 0.4425, -4.011), (-0.714, 0.6231, -4.011), (-0.8417, 0.5702, -4.011), (-0.8417, 0.3148, -4.011), (-0.5862, 0.3148, -4.011), (-0.5862, 0.5702, -4.011), (-0.8946, 0.4425, -4.011), (-0.8417, 0.3148, -3.671), (-0.5862, 0.3148, -3.671), (-0.5862, 0.5702, -3.671), (-0.8946, 0.4425, -3.671), (-0.714, 0.2619, -3.671), (-0.5333, 0.4425, -3.671), (-0.714, 0.6231, -3.671), (-0.8417, 0.5702, -3.671), (-0.8417, 0.3148, -3.928), (-0.5862, 0.3148, -3.928), (-0.5862, 0.5702, -3.928), (-0.8946, 0.4425, -3.928), (-0.714, 0.2619, -3.928), (-0.5333, 0.4425, -3.928), (-0.714, 0.6231, -3.928), (-0.8417, 0.5702, -3.928), (-0.714, 0.2619, -3.759), (-0.5333, 0.4425, -3.759), (-0.714, 0.6231, -3.759), (-0.8417, 0.5702, -3.759), (-0.8417, 0.3148, -3.759), (-0.5862, 0.3148, -3.759), (-0.5862, 0.5702, -3.759), (-0.8946, 0.4425, -3.759), (-0.714, 0.2619, -4.562), (-0.5333, 0.4425, -4.562), (-0.714, 0.6231, -4.562), (-0.8417, 0.5702, -4.562), (-0.8417, 0.3148, -4.562), (-0.5862, 0.3148, -4.562), (-0.5862, 0.5702, -4.562), (-0.8946, 0.4425, -4.562), (-0.8417, 0.3148, -3.125), (-0.5862, 0.3148, -3.125), (-0.5862, 0.5702, -3.125), (-0.8946, 0.4425, -3.125), (-0.714, 0.2619, -3.125), (-0.5333, 0.4425, -3.125), (-0.714, 0.6231, -3.125), (-0.8417, 0.5702, -3.125), (-2.659, -0.3242, 1.263), (-2.723, -0.3242, 1.49), (-2.723, -0.07632, 1.49), (-2.645, -0.2003, 1.216), (-2.691, -0.3755, 1.376), (-2.736, -0.2003, 1.537), (-2.691, -0.02499, 1.376), (-2.659, -0.07632, 1.263), (-2.506, -0.3256, 1.391), (-2.563, -0.3256, 1.624), (-2.563, -0.07494, 1.624), (-2.494, -0.2003, 1.343), (-2.534, -0.3775, 1.507), (-2.575, -0.2003, 1.672), (-2.534, -0.02303, 1.507), (-2.506, -0.07494, 1.391), (-2.861, -0.3734, 1.234), (-2.912, -0.2003, 1.391), (-2.861, -0.02711, 1.234), (-2.825, -0.07783, 1.123), (-2.825, -0.3227, 1.123), (-2.897, -0.3227, 1.345), (-2.897, -0.07783, 1.345), (-2.81, -0.2003, 1.077), (-2.613, -0.3765, 1.442), (-2.656, -0.2003, 1.605), (-2.613, -0.02401, 1.442), (-2.582, -0.07563, 1.327), (-2.582, -0.3249, 1.327), (-2.643, -0.3249, 1.557), (-2.643, -0.07563, 1.557), (-2.57, -0.2003, 1.279), (-2.742, -0.3234, 1.193), (-2.81, -0.3234, 1.418), (-2.81, -0.07707, 1.418), (-2.728, -0.2003, 1.146), (-2.776, -0.3745, 1.305), (-2.824, -0.2003, 1.464), (-2.776, -0.02605, 1.305), (-2.742, -0.07707, 1.193), (-0.4192, 0.4393, -5.92), (-0.5056, -0.6205, -5.92), (-0.714, 0.7037, -5.92), (-0.5056, 0.62, -5.92), (-0.9223, 0.62, -5.92), (-0.9223, -0.6205, -5.92), (-1.009, 0.4393, -5.92), (-0.714, -0.7042, -5.92)], [], [(135, 0, 22, 146), (152, 3, 5, 153), (151, 1, 3, 152), (377, 0, 2, 378), (378, 2, 4, 379), (154, 7, 9, 155), (379, 4, 6, 380), (153, 5, 7, 154), (166, 133, 11, 156), (380, 6, 8, 381), (415, 134, 10, 382), (157, 13, 15, 158), (382, 10, 12, 383), (156, 11, 13, 157), (383, 12, 14, 384), (384, 14, 16, 385), (158, 15, 17, 159), (160, 19, 21, 161), (385, 16, 18, 386), (159, 17, 19, 160), (417, 161, 21, 409), (386, 18, 20, 387), (399, 1, 23, 410), (147, 24, 26, 148), (146, 22, 24, 147), (410, 23, 25, 411), (412, 27, 29, 413), (411, 25, 27, 412), (395, 413, 29, 165), (148, 26, 28, 149), (324, 637, 639, 325), (323, 635, 637, 324), (311, 611, 633, 322), (322, 633, 635, 323), (298, 630, 632, 299), (296, 626, 628, 297), (297, 628, 630, 298), (295, 624, 626, 296), (327, 749, 622, 294), (294, 622, 624, 295), (292, 618, 620, 293), (290, 614, 616, 291), (291, 616, 618, 292), (289, 612, 614, 290), (226, 43, 42, 222), (227, 41, 40, 223), (228, 39, 38, 224), (224, 38, 45, 225), (229, 44, 43, 226), (222, 42, 41, 227), (223, 40, 39, 228), (225, 45, 44, 229), (239, 46, 53, 238), (241, 52, 51, 240), (243, 50, 49, 242), (245, 48, 47, 244), (238, 53, 52, 241), (240, 51, 50, 243), (242, 49, 48, 245), (244, 47, 46, 239), (49, 57, 56, 48), (47, 55, 54, 46), (46, 54, 61, 53), (52, 60, 59, 51), (50, 58, 57, 49), (48, 56, 55, 47), (53, 61, 60, 52), (51, 59, 58, 50), (61, 69, 68, 60), (59, 67, 66, 58), (57, 65, 64, 56), (55, 63, 62, 54), (54, 62, 69, 61), (60, 68, 67, 59), (58, 66, 65, 57), (56, 64, 63, 55), (66, 74, 73, 65), (64, 72, 71, 63), (69, 77, 76, 68), (67, 75, 74, 66), (65, 73, 72, 64), (63, 71, 70, 62), (62, 70, 77, 69), (68, 76, 75, 67), (71, 72, 73, 74, 75, 76, 77, 70), (465, 461, 90, 91), (466, 462, 88, 89), (467, 463, 86, 87), (463, 464, 93, 86), (468, 465, 91, 92), (461, 466, 89, 90), (462, 467, 87, 88), (464, 468, 92, 93), (457, 453, 101, 94), (458, 454, 99, 100), (459, 455, 97, 98), (460, 456, 95, 96), (453, 458, 100, 101), (454, 459, 98, 99), (455, 460, 96, 97), (456, 457, 94, 95), (574, 573, 104, 105), (576, 575, 102, 103), (575, 577, 109, 102), (579, 578, 107, 108), (580, 574, 105, 106), (573, 576, 103, 104), (577, 579, 108, 109), (578, 580, 106, 107), (103, 102, 109, 108, 107, 106, 105, 104), (198, 114, 115, 188), (201, 112, 113, 205), (167, 110, 111, 204), (173, 117, 110, 167), (188, 115, 116, 123), (205, 113, 114, 198), (204, 111, 112, 201), (123, 116, 117, 173), (181, 131, 132, 182), (397, 392, 132, 197), (179, 129, 130, 180), (180, 130, 131, 181), (419, 193, 128, 414), (191, 126, 127, 192), (192, 127, 128, 193), (190, 125, 126, 191), (113, 140, 150, 114), (189, 124, 125, 190), (33, 205, 198, 34), (185, 120, 121, 186), (186, 121, 122, 187), (183, 118, 119, 184), (184, 119, 120, 185), (168, 118, 129, 179), (31, 204, 201, 32), (332, 825, 749, 327), (420, 199, 134, 415), (203, 200, 133, 166), (199, 202, 150, 134), (2, 136, 137, 4), (0, 135, 136, 2), (6, 138, 139, 8), (4, 137, 138, 6), (134, 150, 140, 10), (12, 141, 142, 14), (10, 140, 141, 12), (14, 142, 143, 16), (18, 144, 145, 20), (16, 143, 144, 18), (387, 20, 145, 416), (391, 394, 149, 28), (196, 148, 149, 197), (194, 146, 147, 195), (195, 147, 148, 196), (183, 135, 146, 194), (111, 110, 166, 156), (1, 151, 162, 23), (25, 163, 164, 27), (23, 162, 163, 25), (27, 164, 165, 29), (396, 395, 165, 182), (418, 178, 161, 417), (176, 159, 160, 177), (177, 160, 161, 178), (175, 158, 159, 176), (174, 111, 156, 157), (174, 157, 158, 175), (141, 140, 113, 189), (170, 153, 154, 171), (171, 154, 155, 172), (168, 151, 152, 169), (169, 152, 153, 170), (119, 169, 170, 120), (118, 168, 169, 119), (121, 171, 172, 122), (120, 170, 171, 121), (35, 188, 123, 36), (124, 174, 175, 125), (111, 174, 124, 112), (125, 175, 176, 126), (127, 177, 178, 128), (126, 176, 177, 127), (414, 128, 178, 418), (392, 396, 182, 132), (36, 123, 173, 37), (151, 168, 179, 162), (163, 180, 181, 164), (162, 179, 180, 163), (164, 181, 182, 165), (118, 183, 194, 129), (130, 195, 196, 131), (129, 194, 195, 130), (131, 196, 197, 132), (187, 115, 202, 139), (136, 184, 185, 137), (135, 183, 184, 136), (138, 186, 187, 139), (137, 185, 186, 138), (114, 150, 202, 115), (141, 189, 190, 142), (112, 124, 189, 113), (142, 190, 191, 143), (144, 192, 193, 145), (143, 191, 192, 144), (416, 145, 193, 419), (394, 397, 197, 149), (116, 115, 187, 122), (110, 117, 203, 166), (155, 203, 117, 172), (8, 139, 202, 199), (155, 9, 200, 203), (381, 8, 199, 420), (293, 620, 825, 332), (117, 116, 122, 172), (37, 173, 167, 30), (30, 167, 204, 31), (32, 201, 205, 33), (34, 198, 188, 35), (37, 212, 213, 36), (32, 208, 211, 31), (34, 206, 209, 33), (36, 213, 207, 35), (30, 210, 212, 37), (31, 211, 210, 30), (33, 209, 208, 32), (35, 207, 206, 34), (212, 217, 221, 213), (208, 215, 220, 211), (206, 214, 219, 209), (213, 221, 218, 207), (210, 216, 217, 212), (211, 220, 216, 210), (209, 219, 215, 208), (207, 218, 214, 206), (237, 225, 229, 233), (235, 223, 228, 232), (234, 222, 227, 231), (233, 229, 226, 230), (236, 224, 225, 237), (232, 228, 224, 236), (231, 227, 223, 235), (230, 226, 222, 234), (553, 230, 234, 549), (554, 231, 235, 550), (555, 232, 236, 551), (551, 236, 237, 552), (556, 233, 230, 553), (549, 234, 231, 554), (550, 235, 232, 555), (552, 237, 233, 556), (39, 244, 239, 38), (41, 242, 245, 40), (43, 240, 243, 42), (45, 238, 241, 44), (40, 245, 244, 39), (42, 243, 242, 41), (44, 241, 240, 43), (38, 239, 238, 45), (359, 265, 288, 354), (315, 250, 287, 310), (425, 426, 350, 280), (306, 279, 285, 309), (304, 276, 283, 308), (308, 283, 282, 307), (328, 424, 425, 280), (325, 328, 280, 260), (321, 256, 279, 306), (310, 287, 278, 305), (354, 288, 277, 349), (309, 285, 276, 304), (355, 261, 262, 356), (357, 263, 264, 358), (356, 262, 263, 357), (358, 264, 265, 359), (360, 266, 267, 361), (349, 277, 266, 360), (361, 267, 268, 362), (363, 269, 270, 364), (362, 268, 269, 363), (364, 270, 271, 365), (344, 257, 258, 345), (333, 246, 257, 344), (345, 258, 259, 346), (346, 259, 260, 347), (329, 303, 275, 281), (301, 273, 274, 302), (302, 274, 275, 303), (300, 272, 273, 301), (289, 261, 272, 300), (320, 255, 256, 321), (307, 282, 271, 299), (319, 254, 255, 320), (318, 253, 254, 319), (317, 252, 253, 318), (316, 251, 252, 317), (305, 278, 251, 316), (314, 249, 250, 315), (313, 248, 249, 314), (312, 247, 248, 313), (311, 246, 247, 312), (611, 311, 312, 613), (613, 312, 313, 615), (615, 313, 314, 617), (617, 314, 315, 619), (748, 305, 316, 621), (621, 316, 317, 623), (623, 317, 318, 625), (625, 318, 319, 627), (627, 319, 320, 629), (783, 307, 299, 632), (629, 320, 321, 631), (612, 289, 300, 634), (634, 300, 301, 636), (638, 302, 303, 640), (636, 301, 302, 638), (784, 640, 303, 329), (744, 326, 424, 820), (819, 309, 304, 745), (824, 310, 305, 748), (631, 321, 306, 766), (639, 750, 328, 325), (786, 422, 326, 744), (803, 308, 307, 783), (745, 304, 308, 803), (786, 784, 329, 422), (766, 306, 309, 819), (820, 424, 328, 750), (619, 315, 310, 824), (265, 293, 332, 288), (288, 332, 327, 277), (261, 289, 290, 262), (263, 291, 292, 264), (262, 290, 291, 263), (264, 292, 293, 265), (266, 294, 295, 267), (277, 327, 294, 266), (267, 295, 296, 268), (269, 297, 298, 270), (268, 296, 297, 269), (270, 298, 299, 271), (257, 322, 323, 258), (246, 311, 322, 257), (258, 323, 324, 259), (259, 324, 325, 260), (390, 346, 347, 391), (389, 345, 346, 390), (377, 333, 344, 388), (388, 344, 345, 389), (408, 364, 365, 409), (406, 362, 363, 407), (407, 363, 364, 408), (405, 361, 362, 406), (393, 349, 360, 404), (404, 360, 361, 405), (402, 358, 359, 403), (400, 356, 357, 401), (401, 357, 358, 402), (399, 355, 356, 400), (398, 354, 349, 393), (403, 359, 354, 398), (250, 337, 376, 287), (350, 426, 397, 394), (279, 372, 375, 285), (276, 370, 374, 283), (283, 374, 373, 282), (281, 421, 422, 329), (260, 280, 350, 347), (256, 343, 372, 279), (287, 376, 371, 278), (285, 375, 370, 276), (281, 275, 369, 351), (273, 367, 368, 274), (274, 368, 369, 275), (272, 366, 367, 273), (261, 355, 366, 272), (255, 342, 343, 256), (282, 373, 365, 271), (254, 341, 342, 255), (253, 340, 341, 254), (252, 339, 340, 253), (251, 338, 339, 252), (278, 371, 338, 251), (249, 336, 337, 250), (248, 335, 336, 249), (247, 334, 335, 248), (246, 333, 334, 247), (9, 403, 398, 200), (200, 398, 393, 133), (1, 399, 400, 3), (5, 401, 402, 7), (3, 400, 401, 5), (7, 402, 403, 9), (11, 404, 405, 13), (133, 393, 404, 11), (13, 405, 406, 15), (17, 407, 408, 19), (15, 406, 407, 17), (19, 408, 409, 21), (22, 388, 389, 24), (0, 377, 388, 22), (24, 389, 390, 26), (26, 390, 391, 28), (337, 381, 420, 376), (427, 392, 397, 426), (372, 416, 419, 375), (396, 428, 351, 395), (370, 414, 418, 374), (374, 418, 417, 373), (351, 428, 421, 281), (347, 350, 394, 391), (343, 387, 416, 372), (376, 420, 415, 371), (375, 419, 414, 370), (428, 396, 392, 427), (351, 369, 413, 395), (367, 411, 412, 368), (368, 412, 413, 369), (366, 410, 411, 367), (355, 399, 410, 366), (342, 386, 387, 343), (373, 417, 409, 365), (341, 385, 386, 342), (340, 384, 385, 341), (339, 383, 384, 340), (338, 382, 383, 339), (371, 415, 382, 338), (336, 380, 381, 337), (335, 379, 380, 336), (334, 378, 379, 335), (333, 377, 378, 334), (286, 331, 426, 425), (423, 353, 424, 326), (352, 348, 422, 421), (284, 352, 421, 428), (331, 330, 427, 426), (353, 286, 425, 424), (348, 423, 326, 422), (330, 284, 428, 427), (84, 85, 284, 330), (79, 80, 423, 348), (81, 82, 286, 353), (83, 84, 330, 331), (85, 78, 352, 284), (78, 79, 348, 352), (80, 81, 353, 423), (82, 83, 331, 286), (85, 84, 436, 435), (80, 79, 434, 431), (82, 81, 432, 429), (84, 83, 430, 436), (78, 85, 435, 433), (79, 78, 433, 434), (81, 80, 431, 432), (83, 82, 429, 430), (435, 436, 444, 440), (431, 434, 443, 438), (429, 432, 442, 437), (436, 430, 441, 444), (433, 435, 440, 439), (434, 433, 439, 443), (432, 431, 438, 442), (430, 429, 437, 441), (87, 86, 446, 451), (89, 88, 452, 449), (91, 90, 450, 447), (93, 92, 448, 445), (88, 87, 451, 452), (90, 89, 449, 450), (92, 91, 447, 448), (86, 93, 445, 446), (451, 446, 457, 456), (449, 452, 460, 455), (447, 450, 459, 454), (445, 448, 458, 453), (452, 451, 456, 460), (450, 449, 455, 459), (448, 447, 454, 458), (446, 445, 453, 457), (476, 472, 468, 464), (474, 471, 467, 462), (473, 470, 466, 461), (472, 469, 465, 468), (475, 476, 464, 463), (471, 475, 463, 467), (470, 474, 462, 466), (469, 473, 461, 465), (521, 517, 473, 469), (522, 518, 474, 470), (523, 519, 475, 471), (519, 520, 476, 475), (524, 521, 469, 472), (517, 522, 470, 473), (518, 523, 471, 474), (520, 524, 472, 476), (512, 516, 480, 484), (510, 515, 479, 482), (509, 514, 478, 481), (516, 513, 477, 480), (511, 512, 484, 483), (515, 511, 483, 479), (514, 510, 482, 478), (513, 509, 481, 477), (508, 504, 492, 488), (506, 503, 491, 486), (505, 502, 490, 485), (504, 501, 489, 492), (507, 508, 488, 487), (503, 507, 487, 491), (502, 506, 486, 490), (501, 505, 485, 489), (525, 529, 497, 493), (526, 530, 498, 494), (527, 531, 499, 495), (531, 532, 500, 499), (528, 525, 493, 496), (529, 526, 494, 497), (530, 527, 495, 498), (532, 528, 496, 500), (477, 481, 505, 501), (478, 482, 506, 502), (479, 483, 507, 503), (483, 484, 508, 507), (480, 477, 501, 504), (481, 478, 502, 505), (482, 479, 503, 506), (484, 480, 504, 508), (493, 497, 509, 513), (494, 498, 510, 514), (495, 499, 511, 515), (499, 500, 512, 511), (496, 493, 513, 516), (497, 494, 514, 509), (498, 495, 515, 510), (500, 496, 516, 512), (488, 492, 524, 520), (486, 491, 523, 518), (485, 490, 522, 517), (492, 489, 521, 524), (487, 488, 520, 519), (491, 487, 519, 523), (490, 486, 518, 522), (489, 485, 517, 521), (440, 444, 528, 532), (438, 443, 527, 530), (437, 442, 526, 529), (444, 441, 525, 528), (439, 440, 532, 531), (443, 439, 531, 527), (442, 438, 530, 526), (441, 437, 529, 525), (560, 540, 536, 564), (558, 538, 535, 563), (557, 537, 534, 562), (564, 536, 533, 561), (559, 539, 540, 560), (563, 535, 539, 559), (562, 534, 538, 558), (561, 533, 537, 557), (218, 541, 545, 214), (219, 542, 546, 215), (220, 543, 547, 216), (216, 547, 548, 217), (221, 544, 541, 218), (214, 545, 542, 219), (215, 546, 543, 220), (217, 548, 544, 221), (572, 552, 556, 568), (570, 550, 555, 567), (569, 549, 554, 566), (568, 556, 553, 565), (571, 551, 552, 572), (567, 555, 551, 571), (566, 554, 550, 570), (565, 553, 549, 569), (541, 561, 557, 545), (542, 562, 558, 546), (543, 563, 559, 547), (547, 559, 560, 548), (544, 564, 561, 541), (545, 557, 562, 542), (546, 558, 563, 543), (548, 560, 564, 544), (533, 565, 569, 537), (534, 566, 570, 538), (535, 567, 571, 539), (539, 571, 572, 540), (536, 568, 565, 533), (537, 569, 566, 534), (538, 570, 567, 535), (540, 572, 568, 536), (99, 98, 580, 578), (101, 100, 579, 577), (96, 95, 576, 573), (98, 97, 574, 580), (100, 99, 578, 579), (94, 101, 577, 575), (95, 94, 575, 576), (97, 96, 573, 574), (751, 762, 603, 581), (769, 770, 586, 584), (768, 769, 584, 582), (1002, 1003, 583, 581), (1003, 1004, 585, 583), (771, 772, 590, 588), (1004, 1005, 587, 585), (770, 771, 588, 586), (785, 773, 592, 746), (1005, 1006, 589, 587), (1040, 1007, 591, 747), (774, 775, 596, 594), (1007, 1008, 593, 591), (773, 774, 594, 592), (1008, 1009, 595, 593), (1009, 1010, 597, 595), (775, 776, 598, 596), (777, 778, 602, 600), (1010, 1011, 599, 597), (776, 777, 600, 598), (1042, 1034, 602, 778), (1011, 1012, 601, 599), (1024, 1035, 604, 582), (763, 764, 607, 605), (762, 763, 605, 603), (1035, 1036, 606, 604), (1037, 1038, 610, 608), (1036, 1037, 608, 606), (1020, 782, 610, 1038), (764, 765, 609, 607), (949, 950, 639, 637), (948, 949, 637, 635), (936, 947, 633, 611), (947, 948, 635, 633), (923, 924, 632, 630), (921, 922, 628, 626), (922, 923, 630, 628), (920, 921, 626, 624), (952, 919, 622, 749), (919, 920, 624, 622), (917, 918, 620, 618), (915, 916, 616, 614), (916, 917, 618, 616), (914, 915, 614, 612), (851, 847, 653, 654), (852, 848, 651, 652), (853, 849, 649, 650), (849, 850, 656, 649), (854, 851, 654, 655), (847, 852, 652, 653), (848, 853, 650, 651), (850, 854, 655, 656), (864, 863, 664, 657), (866, 865, 662, 663), (868, 867, 660, 661), (870, 869, 658, 659), (863, 866, 663, 664), (865, 868, 661, 662), (867, 870, 659, 660), (869, 864, 657, 658), (660, 659, 667, 668), (658, 657, 665, 666), (657, 664, 672, 665), (663, 662, 670, 671), (661, 660, 668, 669), (659, 658, 666, 667), (664, 663, 671, 672), (662, 661, 669, 670), (672, 671, 679, 680), (670, 669, 677, 678), (668, 667, 675, 676), (666, 665, 673, 674), (665, 672, 680, 673), (671, 670, 678, 679), (669, 668, 676, 677), (667, 666, 674, 675), (677, 676, 684, 685), (675, 674, 682, 683), (680, 679, 687, 688), (678, 677, 685, 686), (676, 675, 683, 684), (674, 673, 681, 682), (673, 680, 688, 681), (679, 678, 686, 687), (682, 681, 688, 687, 686, 685, 684, 683), (1090, 702, 701, 1086), (1091, 700, 699, 1087), (1092, 698, 697, 1088), (1088, 697, 704, 1089), (1093, 703, 702, 1090), (1086, 701, 700, 1091), (1087, 699, 698, 1092), (1089, 704, 703, 1093), (1082, 705, 712, 1078), (1083, 711, 710, 1079), (1084, 709, 708, 1080), (1085, 707, 706, 1081), (1078, 712, 711, 1083), (1079, 710, 709, 1084), (1080, 708, 707, 1085), (1081, 706, 705, 1082), (1199, 716, 715, 1198), (1201, 714, 713, 1200), (1200, 713, 720, 1202), (1204, 719, 718, 1203), (1205, 717, 716, 1199), (1198, 715, 714, 1201), (1202, 720, 719, 1204), (1203, 718, 717, 1205), (714, 715, 716, 717, 718, 719, 720, 713), (821, 809, 726, 725), (826, 830, 724, 723), (787, 829, 722, 721), (793, 787, 721, 728), (809, 734, 727, 726), (830, 821, 725, 724), (829, 826, 723, 722), (734, 793, 728, 727), (801, 802, 743, 742), (1022, 818, 743, 1017), (799, 800, 741, 740), (800, 801, 742, 741), (1044, 1039, 739, 814), (812, 813, 738, 737), (813, 814, 739, 738), (811, 812, 737, 736), (724, 725, 767, 756), (810, 811, 736, 735), (644, 645, 821, 830), (806, 807, 732, 731), (807, 808, 733, 732), (804, 805, 730, 729), (805, 806, 731, 730), (788, 799, 740, 729), (642, 643, 826, 829), (957, 952, 749, 825), (1045, 1040, 747, 822), (828, 785, 746, 823), (822, 747, 767, 827), (583, 585, 753, 752), (581, 583, 752, 751), (587, 589, 755, 754), (585, 587, 754, 753), (747, 591, 756, 767), (593, 595, 758, 757), (591, 593, 757, 756), (595, 597, 759, 758), (599, 601, 761, 760), (597, 599, 760, 759), (1012, 1041, 761, 601), (1016, 609, 765, 1019), (817, 818, 765, 764), (815, 816, 763, 762), (816, 817, 764, 763), (804, 815, 762, 751), (722, 773, 785, 721), (582, 604, 779, 768), (606, 608, 781, 780), (604, 606, 780, 779), (608, 610, 782, 781), (1021, 802, 782, 1020), (1043, 1042, 778, 798), (796, 797, 777, 776), (797, 798, 778, 777), (795, 796, 776, 775), (794, 774, 773, 722), (794, 795, 775, 774), (757, 810, 724, 756), (790, 791, 771, 770), (791, 792, 772, 771), (788, 789, 769, 768), (789, 790, 770, 769), (730, 731, 790, 789), (729, 730, 789, 788), (732, 733, 792, 791), (731, 732, 791, 790), (646, 647, 734, 809), (735, 736, 795, 794), (722, 723, 735, 794), (736, 737, 796, 795), (738, 739, 798, 797), (737, 738, 797, 796), (1039, 1043, 798, 739), (1017, 743, 802, 1021), (647, 648, 793, 734), (768, 779, 799, 788), (780, 781, 801, 800), (779, 780, 800, 799), (781, 782, 802, 801), (729, 740, 815, 804), (741, 742, 817, 816), (740, 741, 816, 815), (742, 743, 818, 817), (808, 755, 827, 726), (752, 753, 806, 805), (751, 752, 805, 804), (754, 755, 808, 807), (753, 754, 807, 806), (725, 726, 827, 767), (757, 758, 811, 810), (723, 724, 810, 735), (758, 759, 812, 811), (760, 761, 814, 813), (759, 760, 813, 812), (1041, 1044, 814, 761), (1019, 765, 818, 1022), (727, 733, 808, 726), (721, 785, 828, 728), (772, 792, 728, 828), (589, 822, 827, 755), (772, 828, 823, 590), (1006, 1045, 822, 589), (918, 957, 825, 620), (728, 792, 733, 727), (648, 641, 787, 793), (641, 642, 829, 787), (643, 644, 830, 826), (645, 646, 809, 821), (648, 647, 838, 837), (643, 642, 836, 833), (645, 644, 834, 831), (647, 646, 832, 838), (641, 648, 837, 835), (642, 641, 835, 836), (644, 643, 833, 834), (646, 645, 831, 832), (837, 838, 846, 842), (833, 836, 845, 840), (831, 834, 844, 839), (838, 832, 843, 846), (835, 837, 842, 841), (836, 835, 841, 845), (834, 833, 840, 844), (832, 831, 839, 843), (862, 858, 854, 850), (860, 857, 853, 848), (859, 856, 852, 847), (858, 855, 851, 854), (861, 862, 850, 849), (857, 861, 849, 853), (856, 860, 848, 852), (855, 859, 847, 851), (1178, 1174, 859, 855), (1179, 1175, 860, 856), (1180, 1176, 861, 857), (1176, 1177, 862, 861), (1181, 1178, 855, 858), (1174, 1179, 856, 859), (1175, 1180, 857, 860), (1177, 1181, 858, 862), (650, 649, 864, 869), (652, 651, 870, 867), (654, 653, 868, 865), (656, 655, 866, 863), (651, 650, 869, 870), (653, 652, 867, 868), (655, 654, 865, 866), (649, 656, 863, 864), (984, 979, 913, 890), (940, 935, 912, 875), (1050, 905, 975, 1051), (931, 934, 910, 904), (929, 933, 908, 901), (933, 932, 907, 908), (953, 905, 1050, 1049), (950, 885, 905, 953), (946, 931, 904, 881), (935, 930, 903, 912), (979, 974, 902, 913), (934, 929, 901, 910), (980, 981, 887, 886), (982, 983, 889, 888), (981, 982, 888, 887), (983, 984, 890, 889), (985, 986, 892, 891), (974, 985, 891, 902), (986, 987, 893, 892), (988, 989, 895, 894), (987, 988, 894, 893), (989, 990, 896, 895), (969, 970, 883, 882), (958, 969, 882, 871), (970, 971, 884, 883), (971, 972, 885, 884), (954, 906, 900, 928), (926, 927, 899, 898), (927, 928, 900, 899), (925, 926, 898, 897), (914, 925, 897, 886), (945, 946, 881, 880), (932, 924, 896, 907), (944, 945, 880, 879), (943, 944, 879, 878), (942, 943, 878, 877), (941, 942, 877, 876), (930, 941, 876, 903), (939, 940, 875, 874), (938, 939, 874, 873), (937, 938, 873, 872), (936, 937, 872, 871), (611, 613, 937, 936), (613, 615, 938, 937), (615, 617, 939, 938), (617, 619, 940, 939), (748, 621, 941, 930), (621, 623, 942, 941), (623, 625, 943, 942), (625, 627, 944, 943), (627, 629, 945, 944), (783, 632, 924, 932), (629, 631, 946, 945), (612, 634, 925, 914), (634, 636, 926, 925), (638, 640, 928, 927), (636, 638, 927, 926), (784, 954, 928, 640), (744, 820, 1049, 951), (819, 745, 929, 934), (824, 748, 930, 935), (631, 766, 931, 946), (639, 950, 953, 750), (786, 744, 951, 1047), (803, 783, 932, 933), (745, 803, 933, 929), (786, 1047, 954, 784), (766, 819, 934, 931), (820, 750, 953, 1049), (619, 824, 935, 940), (890, 913, 957, 918), (913, 902, 952, 957), (886, 887, 915, 914), (888, 889, 917, 916), (887, 888, 916, 915), (889, 890, 918, 917), (891, 892, 920, 919), (902, 891, 919, 952), (892, 893, 921, 920), (894, 895, 923, 922), (893, 894, 922, 921), (895, 896, 924, 923), (882, 883, 948, 947), (871, 882, 947, 936), (883, 884, 949, 948), (884, 885, 950, 949), (1015, 1016, 972, 971), (1014, 1015, 971, 970), (1002, 1013, 969, 958), (1013, 1014, 970, 969), (1033, 1034, 990, 989), (1031, 1032, 988, 987), (1032, 1033, 989, 988), (1030, 1031, 987, 986), (1018, 1029, 985, 974), (1029, 1030, 986, 985), (1027, 1028, 984, 983), (1025, 1026, 982, 981), (1026, 1027, 983, 982), (1024, 1025, 981, 980), (1023, 1018, 974, 979), (1028, 1023, 979, 984), (875, 912, 1001, 962), (975, 1019, 1022, 1051), (904, 910, 1000, 997), (901, 908, 999, 995), (908, 907, 998, 999), (906, 954, 1047, 1046), (885, 972, 975, 905), (881, 904, 997, 968), (912, 903, 996, 1001), (910, 901, 995, 1000), (906, 976, 994, 900), (898, 899, 993, 992), (899, 900, 994, 993), (897, 898, 992, 991), (886, 897, 991, 980), (880, 881, 968, 967), (907, 896, 990, 998), (879, 880, 967, 966), (878, 879, 966, 965), (877, 878, 965, 964), (876, 877, 964, 963), (903, 876, 963, 996), (874, 875, 962, 961), (873, 874, 961, 960), (872, 873, 960, 959), (871, 872, 959, 958), (590, 823, 1023, 1028), (823, 746, 1018, 1023), (582, 584, 1025, 1024), (586, 588, 1027, 1026), (584, 586, 1026, 1025), (588, 590, 1028, 1027), (592, 594, 1030, 1029), (746, 592, 1029, 1018), (594, 596, 1031, 1030), (598, 600, 1033, 1032), (596, 598, 1032, 1031), (600, 602, 1034, 1033), (603, 605, 1014, 1013), (581, 603, 1013, 1002), (605, 607, 1015, 1014), (607, 609, 1016, 1015), (962, 1001, 1045, 1006), (1052, 1051, 1022, 1017), (997, 1000, 1044, 1041), (1021, 1020, 976, 1053), (995, 999, 1043, 1039), (999, 998, 1042, 1043), (976, 906, 1046, 1053), (972, 1016, 1019, 975), (968, 997, 1041, 1012), (1001, 996, 1040, 1045), (1000, 995, 1039, 1044), (1053, 1052, 1017, 1021), (976, 1020, 1038, 994), (992, 993, 1037, 1036), (993, 994, 1038, 1037), (991, 992, 1036, 1035), (980, 991, 1035, 1024), (967, 968, 1012, 1011), (998, 990, 1034, 1042), (966, 967, 1011, 1010), (965, 966, 1010, 1009), (964, 965, 1009, 1008), (963, 964, 1008, 1007), (996, 963, 1007, 1040), (961, 962, 1006, 1005), (960, 961, 1005, 1004), (959, 960, 1004, 1003), (958, 959, 1003, 1002), (911, 1050, 1051, 956), (1048, 951, 1049, 978), (977, 1046, 1047, 973), (909, 1053, 1046, 977), (956, 1051, 1052, 955), (978, 1049, 1050, 911), (973, 1047, 951, 1048), (955, 1052, 1053, 909), (695, 955, 909, 696), (690, 973, 1048, 691), (692, 978, 911, 693), (694, 956, 955, 695), (696, 909, 977, 689), (689, 977, 973, 690), (691, 1048, 978, 692), (693, 911, 956, 694), (696, 1060, 1061, 695), (691, 1056, 1059, 690), (693, 1054, 1057, 692), (695, 1061, 1055, 694), (689, 1058, 1060, 696), (690, 1059, 1058, 689), (692, 1057, 1056, 691), (694, 1055, 1054, 693), (1060, 1065, 1069, 1061), (1056, 1063, 1068, 1059), (1054, 1062, 1067, 1057), (1061, 1069, 1066, 1055), (1058, 1064, 1065, 1060), (1059, 1068, 1064, 1058), (1057, 1067, 1063, 1056), (1055, 1066, 1062, 1054), (698, 1076, 1071, 697), (700, 1074, 1077, 699), (702, 1072, 1075, 701), (704, 1070, 1073, 703), (699, 1077, 1076, 698), (701, 1075, 1074, 700), (703, 1073, 1072, 702), (697, 1071, 1070, 704), (1076, 1081, 1082, 1071), (1074, 1080, 1085, 1077), (1072, 1079, 1084, 1075), (1070, 1078, 1083, 1073), (1077, 1085, 1081, 1076), (1075, 1084, 1080, 1074), (1073, 1083, 1079, 1072), (1071, 1082, 1078, 1070), (1101, 1089, 1093, 1097), (1099, 1087, 1092, 1096), (1098, 1086, 1091, 1095), (1097, 1093, 1090, 1094), (1100, 1088, 1089, 1101), (1096, 1092, 1088, 1100), (1095, 1091, 1087, 1099), (1094, 1090, 1086, 1098), (1146, 1094, 1098, 1142), (1147, 1095, 1099, 1143), (1148, 1096, 1100, 1144), (1144, 1100, 1101, 1145), (1149, 1097, 1094, 1146), (1142, 1098, 1095, 1147), (1143, 1099, 1096, 1148), (1145, 1101, 1097, 1149), (1137, 1109, 1105, 1141), (1135, 1107, 1104, 1140), (1134, 1106, 1103, 1139), (1141, 1105, 1102, 1138), (1136, 1108, 1109, 1137), (1140, 1104, 1108, 1136), (1139, 1103, 1107, 1135), (1138, 1102, 1106, 1134), (1133, 1113, 1117, 1129), (1131, 1111, 1116, 1128), (1130, 1110, 1115, 1127), (1129, 1117, 1114, 1126), (1132, 1112, 1113, 1133), (1128, 1116, 1112, 1132), (1127, 1115, 1111, 1131), (1126, 1114, 1110, 1130), (1150, 1118, 1122, 1154), (1151, 1119, 1123, 1155), (1152, 1120, 1124, 1156), (1156, 1124, 1125, 1157), (1153, 1121, 1118, 1150), (1154, 1122, 1119, 1151), (1155, 1123, 1120, 1152), (1157, 1125, 1121, 1153), (1102, 1126, 1130, 1106), (1103, 1127, 1131, 1107), (1104, 1128, 1132, 1108), (1108, 1132, 1133, 1109), (1105, 1129, 1126, 1102), (1106, 1130, 1127, 1103), (1107, 1131, 1128, 1104), (1109, 1133, 1129, 1105), (1118, 1138, 1134, 1122), (1119, 1139, 1135, 1123), (1120, 1140, 1136, 1124), (1124, 1136, 1137, 1125), (1121, 1141, 1138, 1118), (1122, 1134, 1139, 1119), (1123, 1135, 1140, 1120), (1125, 1137, 1141, 1121), (1113, 1145, 1149, 1117), (1111, 1143, 1148, 1116), (1110, 1142, 1147, 1115), (1117, 1149, 1146, 1114), (1112, 1144, 1145, 1113), (1116, 1148, 1144, 1112), (1115, 1147, 1143, 1111), (1114, 1146, 1142, 1110), (1065, 1157, 1153, 1069), (1063, 1155, 1152, 1068), (1062, 1154, 1151, 1067), (1069, 1153, 1150, 1066), (1064, 1156, 1157, 1065), (1068, 1152, 1156, 1064), (1067, 1151, 1155, 1063), (1066, 1150, 1154, 1062), (1185, 1189, 1161, 1165), (1183, 1188, 1160, 1163), (1182, 1187, 1159, 1162), (1189, 1186, 1158, 1161), (1184, 1185, 1165, 1164), (1188, 1184, 1164, 1160), (1187, 1183, 1163, 1159), (1186, 1182, 1162, 1158), (843, 839, 1170, 1166), (844, 840, 1171, 1167), (845, 841, 1172, 1168), (841, 842, 1173, 1172), (846, 843, 1166, 1169), (839, 844, 1167, 1170), (840, 845, 1168, 1171), (842, 846, 1169, 1173), (1197, 1193, 1181, 1177), (1195, 1192, 1180, 1175), (1194, 1191, 1179, 1174), (1193, 1190, 1178, 1181), (1196, 1197, 1177, 1176), (1192, 1196, 1176, 1180), (1191, 1195, 1175, 1179), (1190, 1194, 1174, 1178), (1166, 1170, 1182, 1186), (1167, 1171, 1183, 1187), (1168, 1172, 1184, 1188), (1172, 1173, 1185, 1184), (1169, 1166, 1186, 1189), (1170, 1167, 1187, 1182), (1171, 1168, 1188, 1183), (1173, 1169, 1189, 1185), (1158, 1162, 1194, 1190), (1159, 1163, 1195, 1191), (1160, 1164, 1196, 1192), (1164, 1165, 1197, 1196), (1161, 1158, 1190, 1193), (1162, 1159, 1191, 1194), (1163, 1160, 1192, 1195), (1165, 1161, 1193, 1197), (710, 1203, 1205, 709), (712, 1202, 1204, 711), (707, 1198, 1201, 706), (709, 1205, 1199, 708), (711, 1204, 1203, 710), (705, 1200, 1202, 712), (706, 1201, 1200, 705), (708, 1199, 1198, 707)])
me_plane.use_remesh_preserve_volume = False
me_plane.use_remesh_preserve_attributes = False
me_plane.use_mirror_vertex_groups = False
me_plane.update()
arm_armature = bpy.data.armatures.new('Armature')  # bones are not reproduced

# ---- objects
ob_plane = bpy.data.objects.new('Plane', me_plane)
ob_armature = bpy.data.objects.new('Armature', arm_armature)

# ---- transforms, parenting, visibility, modifiers, constraints
ob_plane.location = (0.0, 0.0, 0.0)
ob_plane.lineart.crease_threshold = 0.0
ob_armature.location = (0.0, 0.0, 0.0)
ob_armature.show_in_front = True
ob_armature.lineart.crease_threshold = 0.0

# ---- collection membership
col_collection_1.objects.link(ob_plane)
col_collection_1.objects.link(ob_armature)

# ---- scene / render settings (as saved in the file)
scene.frame_start = 1; scene.frame_end = 250; scene.frame_set(1)
scene.render.engine = 'BLENDER_EEVEE_NEXT'
scene.render.resolution_percentage = 50
scene.render.dither_intensity = 0.0
scene.cycles.use_denoising = False
scene.cycles.samples = 128
scene.cycles.sampling_pattern = 'TABULATED_SOBOL'
scene.cycles.light_sampling_threshold = 0.0
scene.cycles.use_adaptive_sampling = False
scene.cycles.use_light_tree = False
scene.cycles.blur_glossy = 0.0
scene.cycles.sample_clamp_indirect = 0.0
scene.view_settings.view_transform = 'Standard'
bpy.context.view_layer.update()

# ---- added for rendering (the .blend has no active camera and no usable light): camera, sun
cam_auto = bpy.data.cameras.new('AutoCamera')
cam_auto.lens = 50.0
cam_auto.sensor_width = 36.0
cam_auto.clip_end = 1000.0
ob_auto_camera = bpy.data.objects.new('AutoCamera', cam_auto)
scene.collection.objects.link(ob_auto_camera)
ob_auto_camera.location = (14.737, -17.5907, 11.9068)
ob_auto_camera.rotation_euler = (1.09748, -7.21219e-08, 0.694738)
scene.camera = ob_auto_camera
light_auto_sun = bpy.data.lights.new('AutoSun', 'SUN')
light_auto_sun.energy = 3.0
light_auto_sun.angle = 0.0523599
ob_auto_sun = bpy.data.objects.new('AutoSun', light_auto_sun)
scene.collection.objects.link(ob_auto_sun)
ob_auto_sun.rotation_euler = (0.872665, 0.174533, 0.523599)
bpy.context.view_layer.update()
